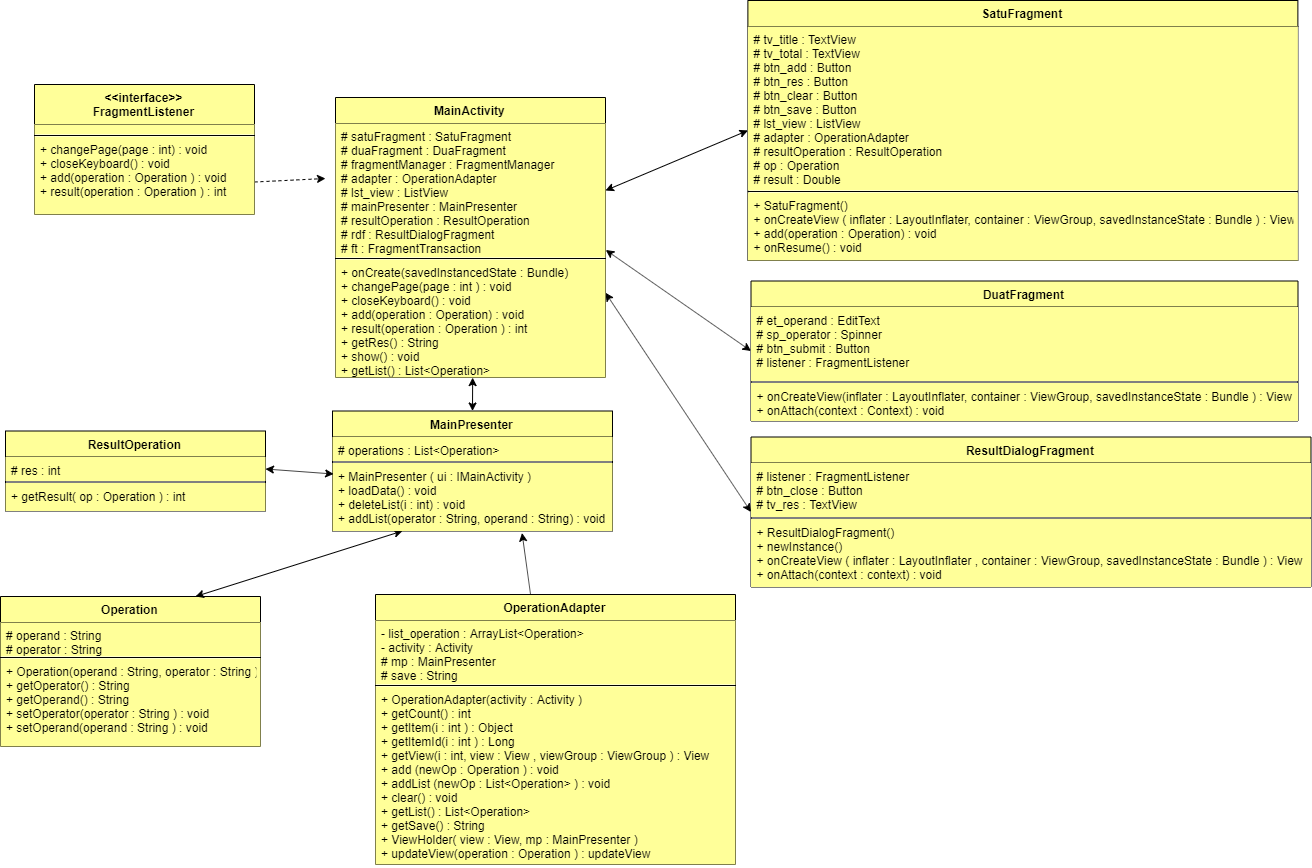

The diagram above was exported from draw.io. Its source (the exported page's mxGraphModel, read from the mxfile embedded in the PNG):
<mxGraphModel dx="1536" dy="551" grid="1" gridSize="10" guides="1" tooltips="1" connect="1" arrows="1" fold="1" page="1" pageScale="1" pageWidth="850" pageHeight="1100" math="0" shadow="0">
  <root>
    <mxCell id="0" />
    <mxCell id="1" parent="0" />
    <mxCell id="-J9uVA42cWSzKZN_cNJL-1" style="rounded=0;orthogonalLoop=1;jettySize=auto;html=1;exitX=1;exitY=0.75;exitDx=0;exitDy=0;dashed=1;" parent="1" source="aGFvBT8JS2YeTQVthkvm-8" edge="1">
      <mxGeometry relative="1" as="geometry">
        <mxPoint x="350" y="204" as="targetPoint" />
      </mxGeometry>
    </mxCell>
    <mxCell id="aGFvBT8JS2YeTQVthkvm-8" value="&lt;&lt;interface&gt;&gt;&#10;FragmentListener" style="swimlane;fontStyle=1;align=center;verticalAlign=top;childLayout=stackLayout;horizontal=1;startSize=40;horizontalStack=0;resizeParent=1;resizeParentMax=0;resizeLast=0;collapsible=1;marginBottom=0;fillColor=#FFFF99;" parent="1" vertex="1">
      <mxGeometry x="59" y="110" width="220" height="130" as="geometry" />
    </mxCell>
    <mxCell id="aGFvBT8JS2YeTQVthkvm-9" value="" style="text;strokeColor=none;fillColor=#FFFF99;align=left;verticalAlign=top;spacingLeft=4;spacingRight=4;overflow=hidden;rotatable=0;points=[[0,0.5],[1,0.5]];portConstraint=eastwest;" parent="aGFvBT8JS2YeTQVthkvm-8" vertex="1">
      <mxGeometry y="40" width="220" height="10" as="geometry" />
    </mxCell>
    <mxCell id="aGFvBT8JS2YeTQVthkvm-10" value="" style="line;strokeWidth=1;fillColor=#FFFF99;align=left;verticalAlign=middle;spacingTop=-1;spacingLeft=3;spacingRight=3;rotatable=0;labelPosition=right;points=[];portConstraint=eastwest;" parent="aGFvBT8JS2YeTQVthkvm-8" vertex="1">
      <mxGeometry y="50" width="220" height="2" as="geometry" />
    </mxCell>
    <mxCell id="aGFvBT8JS2YeTQVthkvm-11" value="+ changePage(page : int) : void&#10;+ closeKeyboard() : void&#10;+ add(operation : Operation ) : void&#10;+ result(operation : Operation ) : int" style="text;strokeColor=none;fillColor=#FFFF99;align=left;verticalAlign=top;spacingLeft=4;spacingRight=4;overflow=hidden;rotatable=0;points=[[0,0.5],[1,0.5]];portConstraint=eastwest;" parent="aGFvBT8JS2YeTQVthkvm-8" vertex="1">
      <mxGeometry y="52" width="220" height="78" as="geometry" />
    </mxCell>
    <mxCell id="-J9uVA42cWSzKZN_cNJL-7" style="edgeStyle=none;rounded=0;orthogonalLoop=1;jettySize=auto;html=1;exitX=1;exitY=0.5;exitDx=0;exitDy=0;entryX=0;entryY=0.5;entryDx=0;entryDy=0;startArrow=classic;startFill=1;" parent="1" source="aGFvBT8JS2YeTQVthkvm-13" target="aGFvBT8JS2YeTQVthkvm-16" edge="1">
      <mxGeometry relative="1" as="geometry" />
    </mxCell>
    <mxCell id="-J9uVA42cWSzKZN_cNJL-8" style="edgeStyle=none;rounded=0;orthogonalLoop=1;jettySize=auto;html=1;exitX=1.001;exitY=0.944;exitDx=0;exitDy=0;entryX=0;entryY=0.5;entryDx=0;entryDy=0;startArrow=classic;startFill=1;exitPerimeter=0;" parent="1" source="aGFvBT8JS2YeTQVthkvm-13" target="aGFvBT8JS2YeTQVthkvm-20" edge="1">
      <mxGeometry relative="1" as="geometry" />
    </mxCell>
    <mxCell id="-J9uVA42cWSzKZN_cNJL-9" style="edgeStyle=none;rounded=0;orthogonalLoop=1;jettySize=auto;html=1;exitX=1;exitY=0.282;exitDx=0;exitDy=0;entryX=0;entryY=0.5;entryDx=0;entryDy=0;startArrow=classic;startFill=1;exitPerimeter=0;" parent="1" source="aGFvBT8JS2YeTQVthkvm-15" target="aGFvBT8JS2YeTQVthkvm-28" edge="1">
      <mxGeometry relative="1" as="geometry" />
    </mxCell>
    <mxCell id="aGFvBT8JS2YeTQVthkvm-12" value="MainActivity" style="swimlane;fontStyle=1;align=center;verticalAlign=top;childLayout=stackLayout;horizontal=1;startSize=26;horizontalStack=0;resizeParent=1;resizeParentMax=0;resizeLast=0;collapsible=1;marginBottom=0;fillColor=#FFFF99;" parent="1" vertex="1">
      <mxGeometry x="360" y="123" width="270" height="280" as="geometry" />
    </mxCell>
    <mxCell id="aGFvBT8JS2YeTQVthkvm-13" value="# satuFragment : SatuFragment&#10;# duaFragment : DuaFragment&#10;# fragmentManager : FragmentManager&#10;# adapter : OperationAdapter&#10;# lst_view : ListView&#10;# mainPresenter : MainPresenter&#10;# resultOperation : ResultOperation&#10;# rdf : ResultDialogFragment&#10;# ft : FragmentTransaction" style="text;strokeColor=none;fillColor=#FFFF99;align=left;verticalAlign=top;spacingLeft=4;spacingRight=4;overflow=hidden;rotatable=0;points=[[0,0.5],[1,0.5]];portConstraint=eastwest;" parent="aGFvBT8JS2YeTQVthkvm-12" vertex="1">
      <mxGeometry y="26" width="270" height="134" as="geometry" />
    </mxCell>
    <mxCell id="aGFvBT8JS2YeTQVthkvm-14" value="" style="line;strokeWidth=1;fillColor=#FFFF99;align=left;verticalAlign=middle;spacingTop=-1;spacingLeft=3;spacingRight=3;rotatable=0;labelPosition=right;points=[];portConstraint=eastwest;" parent="aGFvBT8JS2YeTQVthkvm-12" vertex="1">
      <mxGeometry y="160" width="270" height="2" as="geometry" />
    </mxCell>
    <mxCell id="aGFvBT8JS2YeTQVthkvm-15" value="+ onCreate(savedInstancedState : Bundle)&#10;+ changePage(page : int ) : void&#10;+ closeKeyboard() : void&#10;+ add(operation : Operation) : void&#10;+ result(operation : Operation ) : int&#10;+ getRes() : String&#10;+ show() : void&#10;+ getList() : List&lt;Operation&gt;" style="text;strokeColor=none;fillColor=#FFFF99;align=left;verticalAlign=top;spacingLeft=4;spacingRight=4;overflow=hidden;rotatable=0;points=[[0,0.5],[1,0.5]];portConstraint=eastwest;" parent="aGFvBT8JS2YeTQVthkvm-12" vertex="1">
      <mxGeometry y="162" width="270" height="118" as="geometry" />
    </mxCell>
    <mxCell id="aGFvBT8JS2YeTQVthkvm-16" value="SatuFragment" style="swimlane;fontStyle=1;align=center;verticalAlign=top;childLayout=stackLayout;horizontal=1;startSize=26;horizontalStack=0;resizeParent=1;resizeParentMax=0;resizeLast=0;collapsible=1;marginBottom=0;fillColor=#FFFF99;" parent="1" vertex="1">
      <mxGeometry x="772.3823529411765" y="26" width="550" height="260" as="geometry" />
    </mxCell>
    <mxCell id="aGFvBT8JS2YeTQVthkvm-17" value="# tv_title : TextView&#10;# tv_total : TextView&#10;# btn_add : Button&#10;# btn_res : Button&#10;# btn_clear : Button&#10;# btn_save : Button&#10;# lst_view : ListView&#10;# adapter : OperationAdapter&#10;# resultOperation : ResultOperation&#10;# op : Operation&#10;# result : Double" style="text;strokeColor=none;fillColor=#FFFF99;align=left;verticalAlign=top;spacingLeft=4;spacingRight=4;overflow=hidden;rotatable=0;points=[[0,0.5],[1,0.5]];portConstraint=eastwest;" parent="aGFvBT8JS2YeTQVthkvm-16" vertex="1">
      <mxGeometry y="26" width="550" height="164" as="geometry" />
    </mxCell>
    <mxCell id="aGFvBT8JS2YeTQVthkvm-18" value="" style="line;strokeWidth=1;fillColor=#FFFF99;align=left;verticalAlign=middle;spacingTop=-1;spacingLeft=3;spacingRight=3;rotatable=0;labelPosition=right;points=[];portConstraint=eastwest;" parent="aGFvBT8JS2YeTQVthkvm-16" vertex="1">
      <mxGeometry y="190" width="550" height="2" as="geometry" />
    </mxCell>
    <mxCell id="aGFvBT8JS2YeTQVthkvm-19" value="+ SatuFragment()&#10;+ onCreateView ( inflater : LayoutInflater, container : ViewGroup, savedInstanceState : Bundle ) : View&#10;+ add(operation : Operation) : void&#10;+ onResume() : void&#10;" style="text;strokeColor=none;fillColor=#FFFF99;align=left;verticalAlign=top;spacingLeft=4;spacingRight=4;overflow=hidden;rotatable=0;points=[[0,0.5],[1,0.5]];portConstraint=eastwest;" parent="aGFvBT8JS2YeTQVthkvm-16" vertex="1">
      <mxGeometry y="192" width="550" height="68" as="geometry" />
    </mxCell>
    <mxCell id="aGFvBT8JS2YeTQVthkvm-20" value="DuatFragment" style="swimlane;fontStyle=1;align=center;verticalAlign=top;childLayout=stackLayout;horizontal=1;startSize=26;horizontalStack=0;resizeParent=1;resizeParentMax=0;resizeLast=0;collapsible=1;marginBottom=0;fillColor=#FFFF99;" parent="1" vertex="1">
      <mxGeometry x="775.5" y="306.5" width="547" height="140" as="geometry" />
    </mxCell>
    <mxCell id="aGFvBT8JS2YeTQVthkvm-21" value="# et_operand : EditText&#10;# sp_operator : Spinner&#10;# btn_submit : Button&#10;# listener : FragmentListener" style="text;strokeColor=none;fillColor=#FFFF99;align=left;verticalAlign=top;spacingLeft=4;spacingRight=4;overflow=hidden;rotatable=0;points=[[0,0.5],[1,0.5]];portConstraint=eastwest;" parent="aGFvBT8JS2YeTQVthkvm-20" vertex="1">
      <mxGeometry y="26" width="547" height="74" as="geometry" />
    </mxCell>
    <mxCell id="aGFvBT8JS2YeTQVthkvm-22" value="" style="line;strokeWidth=1;fillColor=#FFFF99;align=left;verticalAlign=middle;spacingTop=-1;spacingLeft=3;spacingRight=3;rotatable=0;labelPosition=right;points=[];portConstraint=eastwest;" parent="aGFvBT8JS2YeTQVthkvm-20" vertex="1">
      <mxGeometry y="100" width="547" height="2" as="geometry" />
    </mxCell>
    <mxCell id="aGFvBT8JS2YeTQVthkvm-23" value="+ onCreateView(inflater : LayoutInflater, container : ViewGroup, savedInstanceState : Bundle ) : View&#10;+ onAttach(context : Context) : void" style="text;strokeColor=none;fillColor=#FFFF99;align=left;verticalAlign=top;spacingLeft=4;spacingRight=4;overflow=hidden;rotatable=0;points=[[0,0.5],[1,0.5]];portConstraint=eastwest;" parent="aGFvBT8JS2YeTQVthkvm-20" vertex="1">
      <mxGeometry y="102" width="547" height="38" as="geometry" />
    </mxCell>
    <mxCell id="-J9uVA42cWSzKZN_cNJL-6" style="edgeStyle=none;rounded=0;orthogonalLoop=1;jettySize=auto;html=1;exitX=0.431;exitY=0.003;exitDx=0;exitDy=0;entryX=0.677;entryY=1.03;entryDx=0;entryDy=0;entryPerimeter=0;startArrow=none;startFill=0;exitPerimeter=0;" parent="1" source="aGFvBT8JS2YeTQVthkvm-24" target="aGFvBT8JS2YeTQVthkvm-39" edge="1">
      <mxGeometry relative="1" as="geometry" />
    </mxCell>
    <mxCell id="aGFvBT8JS2YeTQVthkvm-24" value="OperationAdapter" style="swimlane;fontStyle=1;align=center;verticalAlign=top;childLayout=stackLayout;horizontal=1;startSize=26;horizontalStack=0;resizeParent=1;resizeParentMax=0;resizeLast=0;collapsible=1;marginBottom=0;fillColor=#FFFF99;" parent="1" vertex="1">
      <mxGeometry x="400" y="620" width="360" height="270" as="geometry" />
    </mxCell>
    <mxCell id="aGFvBT8JS2YeTQVthkvm-25" value="- list_operation : ArrayList&lt;Operation&gt;&#10;- activity : Activity&#10;# mp : MainPresenter&#10;# save : String" style="text;strokeColor=none;fillColor=#FFFF99;align=left;verticalAlign=top;spacingLeft=4;spacingRight=4;overflow=hidden;rotatable=0;points=[[0,0.5],[1,0.5]];portConstraint=eastwest;" parent="aGFvBT8JS2YeTQVthkvm-24" vertex="1">
      <mxGeometry y="26" width="360" height="64" as="geometry" />
    </mxCell>
    <mxCell id="aGFvBT8JS2YeTQVthkvm-26" value="" style="line;strokeWidth=1;fillColor=#FFFF99;align=left;verticalAlign=middle;spacingTop=-1;spacingLeft=3;spacingRight=3;rotatable=0;labelPosition=right;points=[];portConstraint=eastwest;" parent="aGFvBT8JS2YeTQVthkvm-24" vertex="1">
      <mxGeometry y="90" width="360" height="2" as="geometry" />
    </mxCell>
    <mxCell id="aGFvBT8JS2YeTQVthkvm-27" value="+ OperationAdapter(activity : Activity )&#10;+ getCount() : int&#10;+ getItem(i : int ) : Object&#10;+ getItemId(i : int ) : Long&#10;+ getView(i : int, view : View , viewGroup : ViewGroup ) : View&#10;+ add (newOp : Operation ) : void&#10;+ addList (newOp : List&lt;Operation&gt; ) : void&#10;+ clear() : void&#10;+ getList() : List&lt;Operation&gt;&#10;+ getSave() : String&#10;+ ViewHolder( view : View, mp : MainPresenter )&#10;+ updateView(operation : Operation ) : updateView" style="text;strokeColor=none;fillColor=#FFFF99;align=left;verticalAlign=top;spacingLeft=4;spacingRight=4;overflow=hidden;rotatable=0;points=[[0,0.5],[1,0.5]];portConstraint=eastwest;" parent="aGFvBT8JS2YeTQVthkvm-24" vertex="1">
      <mxGeometry y="92" width="360" height="178" as="geometry" />
    </mxCell>
    <mxCell id="aGFvBT8JS2YeTQVthkvm-28" value="ResultDialogFragment" style="swimlane;fontStyle=1;align=center;verticalAlign=top;childLayout=stackLayout;horizontal=1;startSize=26;horizontalStack=0;resizeParent=1;resizeParentMax=0;resizeLast=0;collapsible=1;marginBottom=0;fillColor=#FFFF99;" parent="1" vertex="1">
      <mxGeometry x="775.5" y="462.5" width="560" height="150" as="geometry" />
    </mxCell>
    <mxCell id="aGFvBT8JS2YeTQVthkvm-29" value="# listener : FragmentListener&#10;# btn_close : Button&#10;# tv_res : TextView" style="text;strokeColor=none;fillColor=#FFFF99;align=left;verticalAlign=top;spacingLeft=4;spacingRight=4;overflow=hidden;rotatable=0;points=[[0,0.5],[1,0.5]];portConstraint=eastwest;" parent="aGFvBT8JS2YeTQVthkvm-28" vertex="1">
      <mxGeometry y="26" width="560" height="54" as="geometry" />
    </mxCell>
    <mxCell id="aGFvBT8JS2YeTQVthkvm-30" value="" style="line;strokeWidth=1;fillColor=#FFFF99;align=left;verticalAlign=middle;spacingTop=-1;spacingLeft=3;spacingRight=3;rotatable=0;labelPosition=right;points=[];portConstraint=eastwest;" parent="aGFvBT8JS2YeTQVthkvm-28" vertex="1">
      <mxGeometry y="80" width="560" height="2" as="geometry" />
    </mxCell>
    <mxCell id="aGFvBT8JS2YeTQVthkvm-31" value="+ ResultDialogFragment()&#10;+ newInstance()&#10;+ onCreateView ( inflater : LayoutInflater , container : ViewGroup, savedInstanceState : Bundle ) : View&#10;+ onAttach(context : context) : void" style="text;strokeColor=none;fillColor=#FFFF99;align=left;verticalAlign=top;spacingLeft=4;spacingRight=4;overflow=hidden;rotatable=0;points=[[0,0.5],[1,0.5]];portConstraint=eastwest;" parent="aGFvBT8JS2YeTQVthkvm-28" vertex="1">
      <mxGeometry y="82" width="560" height="68" as="geometry" />
    </mxCell>
    <mxCell id="aGFvBT8JS2YeTQVthkvm-32" value="Operation" style="swimlane;fontStyle=1;align=center;verticalAlign=top;childLayout=stackLayout;horizontal=1;startSize=26;horizontalStack=0;resizeParent=1;resizeParentMax=0;resizeLast=0;collapsible=1;marginBottom=0;fillColor=#FFFF99;" parent="1" vertex="1">
      <mxGeometry x="25" y="622" width="260" height="150" as="geometry" />
    </mxCell>
    <mxCell id="aGFvBT8JS2YeTQVthkvm-33" value="# operand : String&#10;# operator : String" style="text;strokeColor=none;fillColor=#FFFF99;align=left;verticalAlign=top;spacingLeft=4;spacingRight=4;overflow=hidden;rotatable=0;points=[[0,0.5],[1,0.5]];portConstraint=eastwest;" parent="aGFvBT8JS2YeTQVthkvm-32" vertex="1">
      <mxGeometry y="26" width="260" height="34" as="geometry" />
    </mxCell>
    <mxCell id="aGFvBT8JS2YeTQVthkvm-34" value="" style="line;strokeWidth=1;fillColor=#FFFF99;align=left;verticalAlign=middle;spacingTop=-1;spacingLeft=3;spacingRight=3;rotatable=0;labelPosition=right;points=[];portConstraint=eastwest;" parent="aGFvBT8JS2YeTQVthkvm-32" vertex="1">
      <mxGeometry y="60" width="260" height="2" as="geometry" />
    </mxCell>
    <mxCell id="aGFvBT8JS2YeTQVthkvm-35" value="+ Operation(operand : String, operator : String )&#10;+ getOperator() : String&#10;+ getOperand() : String&#10;+ setOperator(operator : String ) : void&#10;+ setOperand(operand : String ) : void" style="text;strokeColor=none;fillColor=#FFFF99;align=left;verticalAlign=top;spacingLeft=4;spacingRight=4;overflow=hidden;rotatable=0;points=[[0,0.5],[1,0.5]];portConstraint=eastwest;" parent="aGFvBT8JS2YeTQVthkvm-32" vertex="1">
      <mxGeometry y="62" width="260" height="88" as="geometry" />
    </mxCell>
    <mxCell id="-J9uVA42cWSzKZN_cNJL-4" style="edgeStyle=none;rounded=0;orthogonalLoop=1;jettySize=auto;html=1;exitX=0.5;exitY=0;exitDx=0;exitDy=0;entryX=0.508;entryY=1.001;entryDx=0;entryDy=0;entryPerimeter=0;startArrow=classic;startFill=1;" parent="1" source="aGFvBT8JS2YeTQVthkvm-36" target="aGFvBT8JS2YeTQVthkvm-15" edge="1">
      <mxGeometry relative="1" as="geometry" />
    </mxCell>
    <mxCell id="-J9uVA42cWSzKZN_cNJL-5" style="edgeStyle=none;rounded=0;orthogonalLoop=1;jettySize=auto;html=1;exitX=0.25;exitY=1;exitDx=0;exitDy=0;entryX=0.75;entryY=0;entryDx=0;entryDy=0;startArrow=classic;startFill=1;" parent="1" source="aGFvBT8JS2YeTQVthkvm-36" target="aGFvBT8JS2YeTQVthkvm-32" edge="1">
      <mxGeometry relative="1" as="geometry" />
    </mxCell>
    <mxCell id="aGFvBT8JS2YeTQVthkvm-36" value="MainPresenter" style="swimlane;fontStyle=1;align=center;verticalAlign=top;childLayout=stackLayout;horizontal=1;startSize=26;horizontalStack=0;resizeParent=1;resizeParentMax=0;resizeLast=0;collapsible=1;marginBottom=0;fillColor=#FFFF99;" parent="1" vertex="1">
      <mxGeometry x="357" y="436.5" width="280" height="120" as="geometry" />
    </mxCell>
    <mxCell id="aGFvBT8JS2YeTQVthkvm-37" value="# operations : List&lt;Operation&gt;" style="text;strokeColor=none;fillColor=#FFFF99;align=left;verticalAlign=top;spacingLeft=4;spacingRight=4;overflow=hidden;rotatable=0;points=[[0,0.5],[1,0.5]];portConstraint=eastwest;" parent="aGFvBT8JS2YeTQVthkvm-36" vertex="1">
      <mxGeometry y="26" width="280" height="24" as="geometry" />
    </mxCell>
    <mxCell id="aGFvBT8JS2YeTQVthkvm-38" value="" style="line;strokeWidth=1;fillColor=#FFFF99;align=left;verticalAlign=middle;spacingTop=-1;spacingLeft=3;spacingRight=3;rotatable=0;labelPosition=right;points=[];portConstraint=eastwest;" parent="aGFvBT8JS2YeTQVthkvm-36" vertex="1">
      <mxGeometry y="50" width="280" height="2" as="geometry" />
    </mxCell>
    <mxCell id="aGFvBT8JS2YeTQVthkvm-39" value="+ MainPresenter ( ui : IMainActivity )&#10;+ loadData() : void&#10;+ deleteList(i : int) : void&#10;+ addList(operator : String, operand : String) : void" style="text;strokeColor=none;fillColor=#FFFF99;align=left;verticalAlign=top;spacingLeft=4;spacingRight=4;overflow=hidden;rotatable=0;points=[[0,0.5],[1,0.5]];portConstraint=eastwest;" parent="aGFvBT8JS2YeTQVthkvm-36" vertex="1">
      <mxGeometry y="52" width="280" height="68" as="geometry" />
    </mxCell>
    <mxCell id="ZEB2_SxVhsVsg6hg94FK-1" value="ResultOperation" style="swimlane;fontStyle=1;align=center;verticalAlign=top;childLayout=stackLayout;horizontal=1;startSize=26;horizontalStack=0;resizeParent=1;resizeParentMax=0;resizeLast=0;collapsible=1;marginBottom=0;fillColor=#FFFF99;" vertex="1" parent="1">
      <mxGeometry x="30" y="456.5" width="260" height="80" as="geometry" />
    </mxCell>
    <mxCell id="ZEB2_SxVhsVsg6hg94FK-2" value="# res : int" style="text;strokeColor=none;fillColor=#FFFF99;align=left;verticalAlign=top;spacingLeft=4;spacingRight=4;overflow=hidden;rotatable=0;points=[[0,0.5],[1,0.5]];portConstraint=eastwest;" vertex="1" parent="ZEB2_SxVhsVsg6hg94FK-1">
      <mxGeometry y="26" width="260" height="24" as="geometry" />
    </mxCell>
    <mxCell id="ZEB2_SxVhsVsg6hg94FK-3" value="" style="line;strokeWidth=1;fillColor=#FFFF99;align=left;verticalAlign=middle;spacingTop=-1;spacingLeft=3;spacingRight=3;rotatable=0;labelPosition=right;points=[];portConstraint=eastwest;" vertex="1" parent="ZEB2_SxVhsVsg6hg94FK-1">
      <mxGeometry y="50" width="260" height="2" as="geometry" />
    </mxCell>
    <mxCell id="ZEB2_SxVhsVsg6hg94FK-4" value="+ getResult( op : Operation ) : int" style="text;strokeColor=none;fillColor=#FFFF99;align=left;verticalAlign=top;spacingLeft=4;spacingRight=4;overflow=hidden;rotatable=0;points=[[0,0.5],[1,0.5]];portConstraint=eastwest;" vertex="1" parent="ZEB2_SxVhsVsg6hg94FK-1">
      <mxGeometry y="52" width="260" height="28" as="geometry" />
    </mxCell>
    <mxCell id="ZEB2_SxVhsVsg6hg94FK-5" style="rounded=0;orthogonalLoop=1;jettySize=auto;html=1;exitX=1;exitY=0.5;exitDx=0;exitDy=0;entryX=0.004;entryY=0.162;entryDx=0;entryDy=0;entryPerimeter=0;startArrow=classic;startFill=1;" edge="1" parent="1" source="ZEB2_SxVhsVsg6hg94FK-2" target="aGFvBT8JS2YeTQVthkvm-39">
      <mxGeometry relative="1" as="geometry" />
    </mxCell>
  </root>
</mxGraphModel>